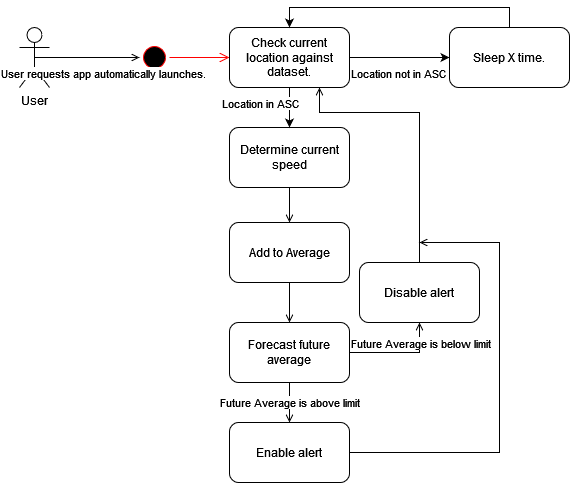

The diagram above was exported from draw.io. Its source (the exported page's mxGraphModel, read from the mxfile embedded in the PNG):
<mxGraphModel dx="1341" dy="820" grid="1" gridSize="10" guides="1" tooltips="1" connect="1" arrows="1" fold="1" page="1" pageScale="1" pageWidth="827" pageHeight="1169" math="0" shadow="0">
  <root>
    <mxCell id="0" />
    <mxCell id="1" parent="0" />
    <mxCell id="tTxSU22XlAv4eZ2BIUeE-25" value="&lt;div&gt;User&lt;/div&gt;" style="shape=umlActor;verticalLabelPosition=bottom;verticalAlign=top;html=1;" vertex="1" parent="1">
      <mxGeometry x="20" y="30" width="30" height="60" as="geometry" />
    </mxCell>
    <mxCell id="tTxSU22XlAv4eZ2BIUeE-26" value="" style="ellipse;html=1;shape=startState;fillColor=#000000;strokeColor=#ff0000;" vertex="1" parent="1">
      <mxGeometry x="140" y="45" width="30" height="30" as="geometry" />
    </mxCell>
    <mxCell id="tTxSU22XlAv4eZ2BIUeE-27" value="" style="edgeStyle=orthogonalEdgeStyle;html=1;verticalAlign=bottom;endArrow=open;endSize=8;strokeColor=#ff0000;rounded=0;entryX=0;entryY=0.5;entryDx=0;entryDy=0;" edge="1" parent="1" source="tTxSU22XlAv4eZ2BIUeE-26" target="tTxSU22XlAv4eZ2BIUeE-46">
      <mxGeometry relative="1" as="geometry">
        <mxPoint x="260" y="60" as="targetPoint" />
      </mxGeometry>
    </mxCell>
    <mxCell id="tTxSU22XlAv4eZ2BIUeE-28" value="" style="endArrow=open;html=1;rounded=0;exitX=0.5;exitY=0.5;exitDx=0;exitDy=0;exitPerimeter=0;entryX=0;entryY=0.5;entryDx=0;entryDy=0;endFill=0;" edge="1" parent="1" source="tTxSU22XlAv4eZ2BIUeE-25" target="tTxSU22XlAv4eZ2BIUeE-26">
      <mxGeometry width="50" height="50" relative="1" as="geometry">
        <mxPoint x="80" y="185" as="sourcePoint" />
        <mxPoint x="130" y="135" as="targetPoint" />
      </mxGeometry>
    </mxCell>
    <mxCell id="tTxSU22XlAv4eZ2BIUeE-29" value="&lt;div&gt;User requests app automatically launches.&lt;/div&gt;" style="edgeLabel;html=1;align=center;verticalAlign=middle;resizable=0;points=[];" connectable="0" vertex="1" parent="tTxSU22XlAv4eZ2BIUeE-28">
      <mxGeometry x="0.3655" y="2" relative="1" as="geometry">
        <mxPoint x="-4" y="17" as="offset" />
      </mxGeometry>
    </mxCell>
    <mxCell id="tTxSU22XlAv4eZ2BIUeE-30" style="edgeStyle=orthogonalEdgeStyle;rounded=0;orthogonalLoop=1;jettySize=auto;html=1;exitX=0.5;exitY=1;exitDx=0;exitDy=0;endArrow=open;endFill=0;entryX=0.5;entryY=0;entryDx=0;entryDy=0;" edge="1" parent="1" source="tTxSU22XlAv4eZ2BIUeE-31" target="tTxSU22XlAv4eZ2BIUeE-33">
      <mxGeometry relative="1" as="geometry">
        <mxPoint x="370" y="255" as="targetPoint" />
      </mxGeometry>
    </mxCell>
    <mxCell id="tTxSU22XlAv4eZ2BIUeE-31" value="Determine current speed" style="rounded=1;whiteSpace=wrap;html=1;" vertex="1" parent="1">
      <mxGeometry x="230" y="130" width="120" height="60" as="geometry" />
    </mxCell>
    <mxCell id="tTxSU22XlAv4eZ2BIUeE-32" style="edgeStyle=orthogonalEdgeStyle;rounded=0;orthogonalLoop=1;jettySize=auto;html=1;exitX=0.5;exitY=1;exitDx=0;exitDy=0;entryX=0.5;entryY=0;entryDx=0;entryDy=0;endArrow=open;endFill=0;" edge="1" parent="1" source="tTxSU22XlAv4eZ2BIUeE-33" target="tTxSU22XlAv4eZ2BIUeE-37">
      <mxGeometry relative="1" as="geometry" />
    </mxCell>
    <mxCell id="tTxSU22XlAv4eZ2BIUeE-33" value="Add to Average" style="rounded=1;whiteSpace=wrap;html=1;" vertex="1" parent="1">
      <mxGeometry x="230" y="225" width="120" height="60" as="geometry" />
    </mxCell>
    <mxCell id="tTxSU22XlAv4eZ2BIUeE-34" value="Future Average is above limit" style="edgeStyle=orthogonalEdgeStyle;rounded=0;orthogonalLoop=1;jettySize=auto;html=1;exitX=0.5;exitY=1;exitDx=0;exitDy=0;entryX=0.5;entryY=0;entryDx=0;entryDy=0;endArrow=open;endFill=0;" edge="1" parent="1" source="tTxSU22XlAv4eZ2BIUeE-37" target="tTxSU22XlAv4eZ2BIUeE-39">
      <mxGeometry relative="1" as="geometry" />
    </mxCell>
    <mxCell id="tTxSU22XlAv4eZ2BIUeE-35" style="edgeStyle=orthogonalEdgeStyle;rounded=0;orthogonalLoop=1;jettySize=auto;html=1;exitX=1;exitY=0.5;exitDx=0;exitDy=0;endArrow=open;endFill=0;entryX=0.5;entryY=1;entryDx=0;entryDy=0;" edge="1" parent="1" source="tTxSU22XlAv4eZ2BIUeE-37" target="tTxSU22XlAv4eZ2BIUeE-41">
      <mxGeometry relative="1" as="geometry">
        <mxPoint x="400" y="365" as="targetPoint" />
      </mxGeometry>
    </mxCell>
    <mxCell id="tTxSU22XlAv4eZ2BIUeE-36" value="Future Average is below limit" style="edgeLabel;html=1;align=center;verticalAlign=middle;resizable=0;points=[];" connectable="0" vertex="1" parent="tTxSU22XlAv4eZ2BIUeE-35">
      <mxGeometry x="0.1548" y="-3" relative="1" as="geometry">
        <mxPoint x="12" y="-13" as="offset" />
      </mxGeometry>
    </mxCell>
    <mxCell id="tTxSU22XlAv4eZ2BIUeE-37" value="Forecast future average" style="rounded=1;whiteSpace=wrap;html=1;" vertex="1" parent="1">
      <mxGeometry x="230" y="325" width="120" height="60" as="geometry" />
    </mxCell>
    <mxCell id="tTxSU22XlAv4eZ2BIUeE-38" style="edgeStyle=orthogonalEdgeStyle;rounded=0;orthogonalLoop=1;jettySize=auto;html=1;exitX=1;exitY=0.5;exitDx=0;exitDy=0;endArrow=open;endFill=0;" edge="1" parent="1" source="tTxSU22XlAv4eZ2BIUeE-39">
      <mxGeometry relative="1" as="geometry">
        <mxPoint x="420" y="245" as="targetPoint" />
        <Array as="points">
          <mxPoint x="500" y="455" />
          <mxPoint x="500" y="245" />
        </Array>
      </mxGeometry>
    </mxCell>
    <mxCell id="tTxSU22XlAv4eZ2BIUeE-39" value="Enable alert" style="rounded=1;whiteSpace=wrap;html=1;" vertex="1" parent="1">
      <mxGeometry x="230" y="425" width="120" height="60" as="geometry" />
    </mxCell>
    <mxCell id="tTxSU22XlAv4eZ2BIUeE-40" style="edgeStyle=orthogonalEdgeStyle;rounded=0;orthogonalLoop=1;jettySize=auto;html=1;exitX=0.5;exitY=0;exitDx=0;exitDy=0;endArrow=open;endFill=0;entryX=0.75;entryY=1;entryDx=0;entryDy=0;" edge="1" parent="1" source="tTxSU22XlAv4eZ2BIUeE-41" target="tTxSU22XlAv4eZ2BIUeE-46">
      <mxGeometry relative="1" as="geometry">
        <mxPoint x="410" y="285" as="targetPoint" />
        <Array as="points">
          <mxPoint x="420" y="115" />
          <mxPoint x="320" y="115" />
        </Array>
      </mxGeometry>
    </mxCell>
    <mxCell id="tTxSU22XlAv4eZ2BIUeE-41" value="Disable alert" style="rounded=1;whiteSpace=wrap;html=1;" vertex="1" parent="1">
      <mxGeometry x="360" y="265" width="120" height="60" as="geometry" />
    </mxCell>
    <mxCell id="tTxSU22XlAv4eZ2BIUeE-42" style="edgeStyle=orthogonalEdgeStyle;rounded=0;orthogonalLoop=1;jettySize=auto;html=1;exitX=1;exitY=0.5;exitDx=0;exitDy=0;entryX=0;entryY=0.5;entryDx=0;entryDy=0;" edge="1" parent="1" source="tTxSU22XlAv4eZ2BIUeE-46" target="tTxSU22XlAv4eZ2BIUeE-48">
      <mxGeometry relative="1" as="geometry" />
    </mxCell>
    <mxCell id="tTxSU22XlAv4eZ2BIUeE-43" value="Location not in ASC" style="edgeLabel;html=1;align=center;verticalAlign=middle;resizable=0;points=[];" vertex="1" connectable="0" parent="tTxSU22XlAv4eZ2BIUeE-42">
      <mxGeometry x="-0.25" relative="1" as="geometry">
        <mxPoint x="10" y="15" as="offset" />
      </mxGeometry>
    </mxCell>
    <mxCell id="tTxSU22XlAv4eZ2BIUeE-44" style="edgeStyle=orthogonalEdgeStyle;rounded=0;orthogonalLoop=1;jettySize=auto;html=1;exitX=0.5;exitY=1;exitDx=0;exitDy=0;entryX=0.5;entryY=0;entryDx=0;entryDy=0;" edge="1" parent="1" source="tTxSU22XlAv4eZ2BIUeE-46" target="tTxSU22XlAv4eZ2BIUeE-31">
      <mxGeometry relative="1" as="geometry" />
    </mxCell>
    <mxCell id="tTxSU22XlAv4eZ2BIUeE-45" value="Location in ASC" style="edgeLabel;html=1;align=center;verticalAlign=middle;resizable=0;points=[];" vertex="1" connectable="0" parent="tTxSU22XlAv4eZ2BIUeE-44">
      <mxGeometry x="0.184" y="-1" relative="1" as="geometry">
        <mxPoint x="-29" y="-9" as="offset" />
      </mxGeometry>
    </mxCell>
    <mxCell id="tTxSU22XlAv4eZ2BIUeE-46" value="&lt;div&gt;Check current location against dataset.&lt;/div&gt;" style="rounded=1;whiteSpace=wrap;html=1;" vertex="1" parent="1">
      <mxGeometry x="230" y="30" width="120" height="60" as="geometry" />
    </mxCell>
    <mxCell id="tTxSU22XlAv4eZ2BIUeE-47" style="edgeStyle=orthogonalEdgeStyle;rounded=0;orthogonalLoop=1;jettySize=auto;html=1;exitX=0.5;exitY=0;exitDx=0;exitDy=0;entryX=0.5;entryY=0;entryDx=0;entryDy=0;" edge="1" parent="1" source="tTxSU22XlAv4eZ2BIUeE-48" target="tTxSU22XlAv4eZ2BIUeE-46">
      <mxGeometry relative="1" as="geometry" />
    </mxCell>
    <mxCell id="tTxSU22XlAv4eZ2BIUeE-48" value="Sleep X time." style="rounded=1;whiteSpace=wrap;html=1;" vertex="1" parent="1">
      <mxGeometry x="450" y="30" width="120" height="60" as="geometry" />
    </mxCell>
  </root>
</mxGraphModel>